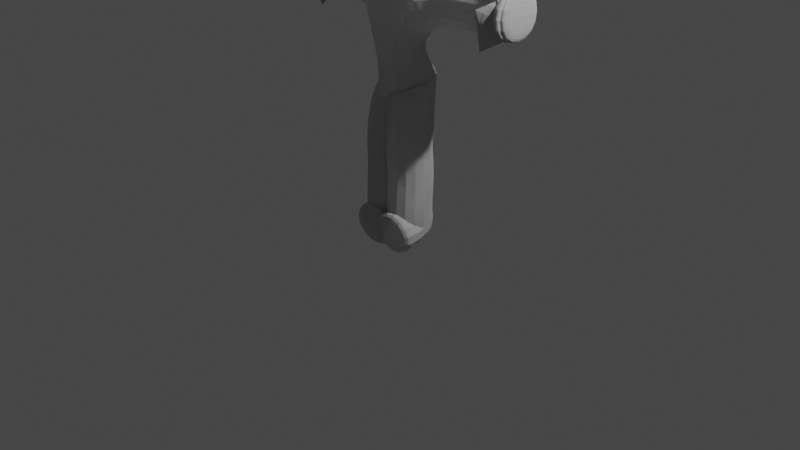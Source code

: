 # Source: AbodyTRY.blend  (saved by Blender 3.2.14; exported with 4.5.12 LTS)
import bpy
from mathutils import Matrix  # noqa: F401  (used for matrix-valued properties, if any)

bpy.ops.wm.read_factory_settings(use_empty=True)
scene = bpy.context.scene
scene.name = 'Scene'

# ---- collections
col_collection = bpy.data.collections.new('Collection'); scene.collection.children.link(col_collection)

# ---- world
world_world = bpy.data.worlds.new('World'); scene.world = world_world
world_world.use_nodes = True; world_world.node_tree.nodes.clear()
_N = world_world.node_tree.nodes; _L = world_world.node_tree.links
n0 = _N.new('ShaderNodeOutputWorld'); n0.name = 'World Output'; n0.location = (300, 300)
n1 = _N.new('ShaderNodeBackground'); n1.name = 'Background'; n1.location = (10, 300)
n1.inputs[0].default_value = (0.05088, 0.05088, 0.05088, 1.0)
_L.new(n1.outputs[0], n0.inputs[0])
n0.is_active_output = True
world_world.color = (0.05088, 0.05088, 0.05088)
world_world.use_sun_shadow = False
world_world.sun_shadow_jitter_overblur = 0.0

# ---- cameras
cam_camera = bpy.data.cameras.new('Camera')
cam_camera.clip_end = 100.0
cam_camera.ortho_scale = 7.314

# ---- lights
light_light = bpy.data.lights.new('Light', 'POINT')
light_light.transmission_factor = 0.0
light_light.energy = 1000.0
light_light.shadow_soft_size = 0.1
light_light.shadow_maximum_resolution = 0.006
light_light.use_absolute_resolution = True

# ---- meshes
me_x = bpy.data.meshes.new('蘇珊猴')
me_x.from_pydata([(0.0, 0.1246, 1.468), (0.1407, 0.04891, 1.384), (0.1401, 0.02645, -0.00633), (0.1401, -0.1772, -0.02816), (0.0, 0.09594, 2.152), (0.2603, 0.139, 2.329), (0.6934, 0.1376, 2.327), (0.0, 0.1244, 2.497), (0.0, 0.1186, 3.142), (0.14, -0.2752, -0.04566), (0.0, 0.1186, 3.021), (0.0, 0.1244, 2.497), (0.0, 0.09088, 2.643), (0.0, 0.104, 1.562), (0.0, -0.2247, 2.14), (0.0, -0.05162, 1.863), (0.1295, 5.507e-08, 0.8096), (0.1408, 8.282e-08, 0.1817), (0.1412, 0.03, 0.6338), (0.1404, 0.01322, 0.1217), (0.1402, 0.01984, 0.07151), (1.096, 0.1376, 2.328), (1.168, 0.1376, 2.329), (0.0, 0.1244, 2.458), (0.0, 0.1102, 2.388), (1.191, 0.08431, 2.308), (1.238, 0.1101, 2.345), (1.243, 0.1407, 2.345), (1.227, 0.163, 2.345), (1.217, 0.1854, 2.345), (1.355, 0.1018, 2.345), (1.37, 0.141, 2.345), (1.336, 0.1774, 2.345), (1.304, 0.2117, 2.345), (1.25, 0.06611, 2.283), (0.6372, 0.1383, 2.328), (1.277, 0.1073, 2.345), (1.316, 0.1045, 2.345), (1.285, 0.1408, 2.345), (1.327, 0.1409, 2.345), (1.263, 0.1678, 2.345), (1.3, 0.1726, 2.345), (1.246, 0.1942, 2.345), (1.275, 0.2029, 2.345), (1.221, 0.07298, 2.295), (-0.1407, 0.04891, 1.384), (-0.1401, 0.02645, -0.00633), (-0.1401, -0.1772, -0.02816), (-0.2603, 0.139, 2.329), (-0.6934, 0.1376, 2.327), (-0.14, -0.2752, -0.04566), (-0.1295, 5.507e-08, 0.8096), (-0.1408, 8.282e-08, 0.1817), (-0.1412, 0.03, 0.6338), (-0.1404, 0.01322, 0.1217), (-0.1402, 0.01984, 0.07151), (-1.096, 0.1376, 2.328), (-1.168, 0.1376, 2.329), (-1.191, 0.08431, 2.308), (-1.238, 0.1101, 2.345), (-1.243, 0.1407, 2.345), (-1.227, 0.163, 2.345), (-1.217, 0.1854, 2.345), (-1.355, 0.1018, 2.345), (-1.37, 0.141, 2.345), (-1.336, 0.1774, 2.345), (-1.304, 0.2117, 2.345), (-1.25, 0.06611, 2.283), (-0.6372, 0.1383, 2.328), (-1.277, 0.1073, 2.345), (-1.316, 0.1045, 2.345), (-1.285, 0.1408, 2.345), (-1.327, 0.1409, 2.345), (-1.263, 0.1678, 2.345), (-1.3, 0.1726, 2.345), (-1.246, 0.1942, 2.345), (-1.275, 0.2029, 2.345), (-1.221, 0.07298, 2.295)], [(0, 1), (20, 2), (2, 3), (13, 0), (5, 4), (35, 5), (23, 7), (3, 9), (12, 11), (10, 8), (11, 7), (10, 12), (15, 13), (4, 14), (4, 15), (1, 16), (18, 17), (16, 18), (17, 19), (19, 20), (21, 6), (22, 21), (24, 23), (4, 24), (25, 22), (22, 26), (22, 27), (22, 28), (22, 29), (37, 30), (39, 31), (41, 32), (43, 33), (44, 25), (6, 35), (26, 36), (36, 37), (27, 38), (38, 39), (28, 40), (40, 41), (29, 42), (42, 43), (34, 44), (0, 45), (55, 46), (46, 47), (48, 4), (68, 48), (47, 50), (45, 51), (53, 52), (51, 53), (52, 54), (54, 55), (56, 49), (57, 56), (58, 57), (57, 59), (57, 60), (57, 61), (57, 62), (70, 63), (72, 64), (74, 65), (76, 66), (77, 58), (49, 68), (59, 69), (69, 70), (60, 71), (71, 72), (61, 73), (73, 74), (62, 75), (75, 76), (67, 77)], [])
_uv = me_x.uv_layers.new(name='UVMap')
_uv.uv.foreach_set('vector', [])
me_x.update()
me_001 = bpy.data.meshes.new('蘇珊猴.001')
me_001.from_pydata([(0.0, 0.1246, 1.468), (0.1407, 0.04891, 1.384), (0.1401, 0.02645, -0.00633), (0.1401, -0.1772, -0.02816), (0.0, 0.09594, 2.152), (0.2603, 0.139, 2.329), (0.6934, 0.1376, 2.327), (0.0, 0.1244, 2.497), (0.0, 0.1186, 3.142), (0.14, -0.2752, -0.04566), (0.0, 0.1186, 3.021), (0.0, 0.1244, 2.497), (0.0, 0.09088, 2.643), (0.0, 0.104, 1.562), (0.0, -0.2247, 2.14), (0.0, -0.05162, 1.863), (0.1295, 5.507e-08, 0.8096), (0.1408, 8.282e-08, 0.1817), (0.1412, 0.03, 0.6338), (0.1404, 0.01322, 0.1217), (0.1402, 0.01984, 0.07151), (1.096, 0.1376, 2.328), (1.168, 0.1376, 2.329), (0.0, 0.1244, 2.458), (0.0, 0.1102, 2.388), (1.191, 0.08431, 2.308), (1.238, 0.1101, 2.345), (1.243, 0.1407, 2.345), (1.227, 0.163, 2.345), (1.217, 0.1854, 2.345), (1.355, 0.1018, 2.345), (1.37, 0.141, 2.345), (1.336, 0.1774, 2.345), (1.304, 0.2117, 2.345), (1.25, 0.06611, 2.283), (0.6372, 0.1383, 2.328), (1.277, 0.1073, 2.345), (1.316, 0.1045, 2.345), (1.285, 0.1408, 2.345), (1.327, 0.1409, 2.345), (1.263, 0.1678, 2.345), (1.3, 0.1726, 2.345), (1.246, 0.1942, 2.345), (1.275, 0.2029, 2.345), (1.221, 0.07298, 2.295), (-0.1407, 0.04891, 1.384), (-0.1401, 0.02645, -0.00633), (-0.1401, -0.1772, -0.02816), (-0.2603, 0.139, 2.329), (-0.6934, 0.1376, 2.327), (-0.14, -0.2752, -0.04566), (-0.1295, 5.507e-08, 0.8096), (-0.1408, 8.282e-08, 0.1817), (-0.1412, 0.03, 0.6338), (-0.1404, 0.01322, 0.1217), (-0.1402, 0.01984, 0.07151), (-1.096, 0.1376, 2.328), (-1.168, 0.1376, 2.329), (-1.191, 0.08431, 2.308), (-1.238, 0.1101, 2.345), (-1.243, 0.1407, 2.345), (-1.227, 0.163, 2.345), (-1.217, 0.1854, 2.345), (-1.355, 0.1018, 2.345), (-1.37, 0.141, 2.345), (-1.336, 0.1774, 2.345), (-1.304, 0.2117, 2.345), (-1.25, 0.06611, 2.283), (-0.6372, 0.1383, 2.328), (-1.277, 0.1073, 2.345), (-1.316, 0.1045, 2.345), (-1.285, 0.1408, 2.345), (-1.327, 0.1409, 2.345), (-1.263, 0.1678, 2.345), (-1.3, 0.1726, 2.345), (-1.246, 0.1942, 2.345), (-1.275, 0.2029, 2.345), (-1.221, 0.07298, 2.295)], [(0, 1), (20, 2), (2, 3), (13, 0), (5, 4), (35, 5), (23, 7), (3, 9), (12, 11), (10, 8), (11, 7), (10, 12), (15, 13), (4, 14), (4, 15), (1, 16), (18, 17), (16, 18), (17, 19), (19, 20), (21, 6), (22, 21), (24, 23), (4, 24), (25, 22), (22, 26), (22, 27), (22, 28), (22, 29), (37, 30), (39, 31), (41, 32), (43, 33), (44, 25), (6, 35), (26, 36), (36, 37), (27, 38), (38, 39), (28, 40), (40, 41), (29, 42), (42, 43), (34, 44), (0, 45), (55, 46), (46, 47), (48, 4), (68, 48), (47, 50), (45, 51), (53, 52), (51, 53), (52, 54), (54, 55), (56, 49), (57, 56), (58, 57), (57, 59), (57, 60), (57, 61), (57, 62), (70, 63), (72, 64), (74, 65), (76, 66), (77, 58), (49, 68), (59, 69), (69, 70), (60, 71), (71, 72), (61, 73), (73, 74), (62, 75), (75, 76), (67, 77)], [])
_uv = me_001.uv_layers.new(name='UVMap')
_uv.uv.foreach_set('vector', [])
me_001.update()
arm_armature_001 = bpy.data.armatures.new('Armature.001')  # bones are not reproduced
arm_armature_003 = bpy.data.armatures.new('Armature.003')  # bones are not reproduced

# ---- objects
ob_x = bpy.data.objects.new('蘇珊猴', me_x)
ob_armature = bpy.data.objects.new('Armature', arm_armature_001)
ob_001 = bpy.data.objects.new('蘇珊猴.001', me_001)
ob_armature_001 = bpy.data.objects.new('Armature.001', arm_armature_003)
ob_light = bpy.data.objects.new('Light', light_light)
ob_camera = bpy.data.objects.new('Camera', cam_camera)

# ---- transforms, parenting, visibility, modifiers, constraints
ob_x.parent = ob_armature
ob_x.location = (0.0, 0.0, 0.0)
_vg = ob_x.vertex_groups.new(name='Bone.00')
for _i, _w in zip([13], [0.5]): _vg.add([_i], _w, 'REPLACE')
_vg = ob_x.vertex_groups.new(name='Bone.15')
for _i, _w in zip([0, 1], [0.5, 1.0]): _vg.add([_i], _w, 'REPLACE')
_vg = ob_x.vertex_groups.new(name='Bone.17')
_vg.add([16], 1.0, 'REPLACE')
_vg = ob_x.vertex_groups.new(name='Bone.16')
_vg.add([17, 18], 1.0, 'REPLACE')
_vg = ob_x.vertex_groups.new(name='Bone.18')
_vg = ob_x.vertex_groups.new(name='Bone.19')
_vg.add([19], 1.0, 'REPLACE')
_vg = ob_x.vertex_groups.new(name='Bone.01')
_vg.add([20], 1.0, 'REPLACE')
_vg = ob_x.vertex_groups.new(name='Bone.02')
_vg.add([2, 3], 1.0, 'REPLACE')
_vg = ob_x.vertex_groups.new(name='Bone.07')
_vg.add([9], 1.0, 'REPLACE')
_vg = ob_x.vertex_groups.new(name='Bone.03')
_vg = ob_x.vertex_groups.new(name='Bone.12')
_vg.add([14, 15], 1.0, 'REPLACE')
_vg = ob_x.vertex_groups.new(name='Bone.14')
_vg.add([4, 5, 7, 23, 24, 48], 1.0, 'REPLACE')
_vg = ob_x.vertex_groups.new(name='Bone.04')
_vg = ob_x.vertex_groups.new(name='Bone.05')
_vg.add([35], 1.0, 'REPLACE')
_vg = ob_x.vertex_groups.new(name='Bone.34')
_vg.add([6], 1.0, 'REPLACE')
_vg = ob_x.vertex_groups.new(name='Bone.20')
_vg.add([21, 22, 25, 26, 27, 28, 29, 33, 34, 40, 42, 43, 44], 1.0, 'REPLACE')
_vg = ob_x.vertex_groups.new(name='Bone.21')
_vg = ob_x.vertex_groups.new(name='Bone.24')
_vg = ob_x.vertex_groups.new(name='Bone.33')
for _i, _w in zip([32, 36, 38, 41], [0.5, 1.0, 1.0, 1.0]): _vg.add([_i], _w, 'REPLACE')
_vg = ob_x.vertex_groups.new(name='Bone.43')
for _i, _w in zip([30, 31, 32, 37, 39], [1.0, 1.0, 0.5, 1.0, 1.0]): _vg.add([_i], _w, 'REPLACE')
_vg = ob_x.vertex_groups.new(name='Bone.25')
_vg = ob_x.vertex_groups.new(name='Bone.35')
_vg = ob_x.vertex_groups.new(name='Bone.36')
_vg = ob_x.vertex_groups.new(name='Bone.29')
_vg = ob_x.vertex_groups.new(name='Bone.26')
_vg = ob_x.vertex_groups.new(name='Bone.37')
_vg = ob_x.vertex_groups.new(name='Bone.38')
_vg = ob_x.vertex_groups.new(name='Bone.30')
_vg = ob_x.vertex_groups.new(name='Bone.27')
_vg = ob_x.vertex_groups.new(name='Bone.39')
_vg = ob_x.vertex_groups.new(name='Bone.40')
_vg = ob_x.vertex_groups.new(name='Bone.31')
_vg = ob_x.vertex_groups.new(name='Bone.28')
_vg = ob_x.vertex_groups.new(name='Bone.41')
_vg = ob_x.vertex_groups.new(name='Bone.42')
_vg = ob_x.vertex_groups.new(name='Bone.32')
_vg = ob_x.vertex_groups.new(name='Bone.13')
_vg = ob_x.vertex_groups.new(name='Bone.23')
_vg.add([11, 12], 1.0, 'REPLACE')
_vg = ob_x.vertex_groups.new(name='Bone.22')
_vg = ob_x.vertex_groups.new(name='Bone.06')
_vg = ob_x.vertex_groups.new(name='Bone.10')
_vg = ob_x.vertex_groups.new(name='Bone.08')
_vg.add([8, 10], 1.0, 'REPLACE')
_vg = ob_x.vertex_groups.new(name='Bone.11')
_vg = ob_x.vertex_groups.new(name='Bone.09')
_vg = ob_x.vertex_groups.new(name='Bone.001')
_vg.add([0, 1], 1.0, 'REPLACE')
_vg = ob_x.vertex_groups.new(name='Bone.016')
_vg.add([1, 16], 1.0, 'REPLACE')
_vg = ob_x.vertex_groups.new(name='Bone.018')
_vg.add([16, 18], 1.0, 'REPLACE')
_vg = ob_x.vertex_groups.new(name='Bone.017')
_vg.add([17, 18], 1.0, 'REPLACE')
_vg = ob_x.vertex_groups.new(name='Bone.019')
_vg.add([17, 19], 1.0, 'REPLACE')
_vg = ob_x.vertex_groups.new(name='Bone.020')
_vg.add([19, 20], 1.0, 'REPLACE')
_vg = ob_x.vertex_groups.new(name='Bone.002')
_vg.add([2, 20], 1.0, 'REPLACE')
_vg = ob_x.vertex_groups.new(name='Bone.003')
_vg.add([2, 3], 1.0, 'REPLACE')
_vg = ob_x.vertex_groups.new(name='Bone.008')
_vg.add([3, 9], 1.0, 'REPLACE')
_vg = ob_x.vertex_groups.new(name='Bone.004')
_vg.add([0, 13], 1.0, 'REPLACE')
_vg = ob_x.vertex_groups.new(name='Bone.013')
_vg.add([13, 15], 1.0, 'REPLACE')
_vg = ob_x.vertex_groups.new(name='Bone.015')
_vg.add([4, 15], 1.0, 'REPLACE')
_vg = ob_x.vertex_groups.new(name='Bone.005')
_vg.add([4, 5], 1.0, 'REPLACE')
_vg = ob_x.vertex_groups.new(name='Bone.006')
_vg.add([5, 35], 1.0, 'REPLACE')
_vg = ob_x.vertex_groups.new(name='Bone.035')
_vg.add([6, 35], 1.0, 'REPLACE')
_vg = ob_x.vertex_groups.new(name='Bone.021')
_vg.add([6, 21], 1.0, 'REPLACE')
_vg = ob_x.vertex_groups.new(name='Bone.022')
_vg.add([21, 22], 1.0, 'REPLACE')
_vg = ob_x.vertex_groups.new(name='Bone.025')
_vg.add([22, 25], 1.0, 'REPLACE')
_vg = ob_x.vertex_groups.new(name='Bone.034')
_vg.add([25, 44], 1.0, 'REPLACE')
_vg = ob_x.vertex_groups.new(name='Bone.044')
_vg.add([34, 44], 1.0, 'REPLACE')
_vg = ob_x.vertex_groups.new(name='Bone.026')
_vg.add([22, 26], 1.0, 'REPLACE')
_vg = ob_x.vertex_groups.new(name='Bone.036')
_vg.add([26, 36], 1.0, 'REPLACE')
_vg = ob_x.vertex_groups.new(name='Bone.037')
_vg.add([36, 37], 1.0, 'REPLACE')
_vg = ob_x.vertex_groups.new(name='Bone.030')
_vg.add([30, 37], 1.0, 'REPLACE')
_vg = ob_x.vertex_groups.new(name='Bone.027')
_vg.add([22, 27], 1.0, 'REPLACE')
_vg = ob_x.vertex_groups.new(name='Bone.038')
_vg.add([27, 38], 1.0, 'REPLACE')
_vg = ob_x.vertex_groups.new(name='Bone.039')
_vg.add([38, 39], 1.0, 'REPLACE')
_vg = ob_x.vertex_groups.new(name='Bone.031')
_vg.add([31, 39], 1.0, 'REPLACE')
_vg = ob_x.vertex_groups.new(name='Bone.028')
_vg.add([22, 28], 1.0, 'REPLACE')
_vg = ob_x.vertex_groups.new(name='Bone.040')
_vg.add([28, 40], 1.0, 'REPLACE')
_vg = ob_x.vertex_groups.new(name='Bone.041')
_vg.add([40, 41], 1.0, 'REPLACE')
_vg = ob_x.vertex_groups.new(name='Bone.032')
_vg.add([32, 41], 1.0, 'REPLACE')
_vg = ob_x.vertex_groups.new(name='Bone.029')
_vg.add([22, 29], 1.0, 'REPLACE')
_vg = ob_x.vertex_groups.new(name='Bone.042')
_vg.add([29, 42], 1.0, 'REPLACE')
_vg = ob_x.vertex_groups.new(name='Bone.043')
_vg.add([42, 43], 1.0, 'REPLACE')
_vg = ob_x.vertex_groups.new(name='Bone.033')
_vg.add([33, 43], 1.0, 'REPLACE')
_vg = ob_x.vertex_groups.new(name='Bone.014')
_vg.add([4, 14], 1.0, 'REPLACE')
_vg = ob_x.vertex_groups.new(name='Bone.024')
_vg.add([4, 24], 1.0, 'REPLACE')
_vg = ob_x.vertex_groups.new(name='Bone.023')
_vg.add([23, 24], 1.0, 'REPLACE')
_vg = ob_x.vertex_groups.new(name='Bone.007')
_vg.add([7, 23], 1.0, 'REPLACE')
_vg = ob_x.vertex_groups.new(name='Bone.011')
_vg.add([7, 11], 1.0, 'REPLACE')
_vg = ob_x.vertex_groups.new(name='Bone.009')
_vg.add([11, 12], 1.0, 'REPLACE')
_vg = ob_x.vertex_groups.new(name='Bone.012')
_vg.add([10, 12], 1.0, 'REPLACE')
_vg = ob_x.vertex_groups.new(name='Bone.010')
_vg.add([8, 10], 1.0, 'REPLACE')
_vg = ob_x.vertex_groups.new(name='Bone.47')
_vg = ob_x.vertex_groups.new(name='Bone.48')
_vg.add([68], 1.0, 'REPLACE')
_vg = ob_x.vertex_groups.new(name='Bone.67')
_vg.add([49], 1.0, 'REPLACE')
_vg = ob_x.vertex_groups.new(name='Bone.55')
_vg.add([56, 57, 58, 59, 60, 61, 62, 66, 67, 73, 75, 76, 77], 1.0, 'REPLACE')
_vg = ob_x.vertex_groups.new(name='Bone.56')
_vg = ob_x.vertex_groups.new(name='Bone.57')
_vg = ob_x.vertex_groups.new(name='Bone.66')
for _i, _w in zip([65, 69, 71, 74], [0.5, 1.0, 1.0, 1.0]): _vg.add([_i], _w, 'REPLACE')
_vg = ob_x.vertex_groups.new(name='Bone.76')
for _i, _w in zip([63, 64, 65, 70, 72], [1.0, 1.0, 0.5, 1.0, 1.0]): _vg.add([_i], _w, 'REPLACE')
_vg = ob_x.vertex_groups.new(name='Bone.58')
_vg = ob_x.vertex_groups.new(name='Bone.68')
_vg = ob_x.vertex_groups.new(name='Bone.69')
_vg = ob_x.vertex_groups.new(name='Bone.62')
_vg = ob_x.vertex_groups.new(name='Bone.59')
_vg = ob_x.vertex_groups.new(name='Bone.70')
_vg = ob_x.vertex_groups.new(name='Bone.71')
_vg = ob_x.vertex_groups.new(name='Bone.63')
_vg = ob_x.vertex_groups.new(name='Bone.60')
_vg = ob_x.vertex_groups.new(name='Bone.72')
_vg = ob_x.vertex_groups.new(name='Bone.73')
_vg = ob_x.vertex_groups.new(name='Bone.64')
_vg = ob_x.vertex_groups.new(name='Bone.61')
_vg = ob_x.vertex_groups.new(name='Bone.74')
_vg = ob_x.vertex_groups.new(name='Bone.75')
_vg = ob_x.vertex_groups.new(name='Bone.65')
_vg = ob_x.vertex_groups.new(name='Bone.44')
for _i, _w in zip([13], [0.5]): _vg.add([_i], _w, 'REPLACE')
_vg = ob_x.vertex_groups.new(name='Bone.50')
for _i, _w in zip([0, 45], [0.5, 1.0]): _vg.add([_i], _w, 'REPLACE')
_vg = ob_x.vertex_groups.new(name='Bone.52')
_vg.add([51], 1.0, 'REPLACE')
_vg = ob_x.vertex_groups.new(name='Bone.51')
_vg.add([52, 53], 1.0, 'REPLACE')
_vg = ob_x.vertex_groups.new(name='Bone.53')
_vg = ob_x.vertex_groups.new(name='Bone.54')
_vg.add([54], 1.0, 'REPLACE')
_vg = ob_x.vertex_groups.new(name='Bone.45')
_vg.add([55], 1.0, 'REPLACE')
_vg = ob_x.vertex_groups.new(name='Bone.46')
_vg.add([46, 47], 1.0, 'REPLACE')
_vg = ob_x.vertex_groups.new(name='Bone.49')
_vg.add([50], 1.0, 'REPLACE')
_vg = ob_x.vertex_groups.new(name='Bone')
_m = ob_x.modifiers.new('Skin', 'SKIN')
_m = ob_x.modifiers.new('Armature', 'ARMATURE')
_m.object = ob_armature
_m.use_deform_preserve_volume = True
_m = ob_x.modifiers.new('Armature', 'ARMATURE')
_m.use_deform_preserve_volume = True
_m = ob_x.modifiers.new('Subdivision', 'SUBSURF')
_m.levels = 2
ob_armature.location = (0.0, 0.0, 0.0)
ob_armature.show_in_front = True
ob_001.location = (0.0, 0.0, 0.0)
_vg = ob_001.vertex_groups.new(name='Bone.00')
for _i, _w in zip([13], [0.5]): _vg.add([_i], _w, 'REPLACE')
_vg = ob_001.vertex_groups.new(name='Bone.15')
for _i, _w in zip([0, 1], [0.5, 1.0]): _vg.add([_i], _w, 'REPLACE')
_vg = ob_001.vertex_groups.new(name='Bone.17')
_vg.add([16], 1.0, 'REPLACE')
_vg = ob_001.vertex_groups.new(name='Bone.16')
_vg.add([17, 18], 1.0, 'REPLACE')
_vg = ob_001.vertex_groups.new(name='Bone.18')
_vg = ob_001.vertex_groups.new(name='Bone.19')
_vg.add([19], 1.0, 'REPLACE')
_vg = ob_001.vertex_groups.new(name='Bone.01')
_vg.add([20], 1.0, 'REPLACE')
_vg = ob_001.vertex_groups.new(name='Bone.02')
_vg.add([2, 3], 1.0, 'REPLACE')
_vg = ob_001.vertex_groups.new(name='Bone.07')
_vg.add([9], 1.0, 'REPLACE')
_vg = ob_001.vertex_groups.new(name='Bone.03')
_vg = ob_001.vertex_groups.new(name='Bone.12')
_vg.add([14, 15], 1.0, 'REPLACE')
_vg = ob_001.vertex_groups.new(name='Bone.14')
_vg.add([4, 5, 7, 23, 24, 48], 1.0, 'REPLACE')
_vg = ob_001.vertex_groups.new(name='Bone.04')
_vg = ob_001.vertex_groups.new(name='Bone.05')
_vg.add([35], 1.0, 'REPLACE')
_vg = ob_001.vertex_groups.new(name='Bone.34')
_vg.add([6], 1.0, 'REPLACE')
_vg = ob_001.vertex_groups.new(name='Bone.20')
_vg.add([21, 22, 25, 26, 27, 28, 29, 33, 34, 40, 42, 43, 44], 1.0, 'REPLACE')
_vg = ob_001.vertex_groups.new(name='Bone.21')
_vg = ob_001.vertex_groups.new(name='Bone.24')
_vg = ob_001.vertex_groups.new(name='Bone.33')
for _i, _w in zip([32, 36, 38, 41], [0.5, 1.0, 1.0, 1.0]): _vg.add([_i], _w, 'REPLACE')
_vg = ob_001.vertex_groups.new(name='Bone.43')
for _i, _w in zip([30, 31, 32, 37, 39], [1.0, 1.0, 0.5, 1.0, 1.0]): _vg.add([_i], _w, 'REPLACE')
_vg = ob_001.vertex_groups.new(name='Bone.25')
_vg = ob_001.vertex_groups.new(name='Bone.35')
_vg = ob_001.vertex_groups.new(name='Bone.36')
_vg = ob_001.vertex_groups.new(name='Bone.29')
_vg = ob_001.vertex_groups.new(name='Bone.26')
_vg = ob_001.vertex_groups.new(name='Bone.37')
_vg = ob_001.vertex_groups.new(name='Bone.38')
_vg = ob_001.vertex_groups.new(name='Bone.30')
_vg = ob_001.vertex_groups.new(name='Bone.27')
_vg = ob_001.vertex_groups.new(name='Bone.39')
_vg = ob_001.vertex_groups.new(name='Bone.40')
_vg = ob_001.vertex_groups.new(name='Bone.31')
_vg = ob_001.vertex_groups.new(name='Bone.28')
_vg = ob_001.vertex_groups.new(name='Bone.41')
_vg = ob_001.vertex_groups.new(name='Bone.42')
_vg = ob_001.vertex_groups.new(name='Bone.32')
_vg = ob_001.vertex_groups.new(name='Bone.13')
_vg = ob_001.vertex_groups.new(name='Bone.23')
_vg.add([11, 12], 1.0, 'REPLACE')
_vg = ob_001.vertex_groups.new(name='Bone.22')
_vg = ob_001.vertex_groups.new(name='Bone.06')
_vg = ob_001.vertex_groups.new(name='Bone.10')
_vg = ob_001.vertex_groups.new(name='Bone.08')
_vg.add([8, 10], 1.0, 'REPLACE')
_vg = ob_001.vertex_groups.new(name='Bone.11')
_vg = ob_001.vertex_groups.new(name='Bone.09')
_vg = ob_001.vertex_groups.new(name='Bone.001')
_vg.add([0, 1], 1.0, 'REPLACE')
_vg = ob_001.vertex_groups.new(name='Bone.016')
_vg.add([1, 16], 1.0, 'REPLACE')
_vg = ob_001.vertex_groups.new(name='Bone.018')
_vg.add([16, 18], 1.0, 'REPLACE')
_vg = ob_001.vertex_groups.new(name='Bone.017')
_vg.add([17, 18], 1.0, 'REPLACE')
_vg = ob_001.vertex_groups.new(name='Bone.019')
_vg.add([17, 19], 1.0, 'REPLACE')
_vg = ob_001.vertex_groups.new(name='Bone.020')
_vg.add([19, 20], 1.0, 'REPLACE')
_vg = ob_001.vertex_groups.new(name='Bone.002')
_vg.add([2, 20], 1.0, 'REPLACE')
_vg = ob_001.vertex_groups.new(name='Bone.003')
_vg.add([2, 3], 1.0, 'REPLACE')
_vg = ob_001.vertex_groups.new(name='Bone.008')
_vg.add([3, 9], 1.0, 'REPLACE')
_vg = ob_001.vertex_groups.new(name='Bone.004')
_vg.add([0, 13], 1.0, 'REPLACE')
_vg = ob_001.vertex_groups.new(name='Bone.013')
_vg.add([13, 15], 1.0, 'REPLACE')
_vg = ob_001.vertex_groups.new(name='Bone.015')
_vg.add([4, 15], 1.0, 'REPLACE')
_vg = ob_001.vertex_groups.new(name='Bone.005')
_vg.add([4, 5], 1.0, 'REPLACE')
_vg = ob_001.vertex_groups.new(name='Bone.006')
_vg.add([5, 35], 1.0, 'REPLACE')
_vg = ob_001.vertex_groups.new(name='Bone.035')
_vg.add([6, 35], 1.0, 'REPLACE')
_vg = ob_001.vertex_groups.new(name='Bone.021')
_vg.add([6, 21], 1.0, 'REPLACE')
_vg = ob_001.vertex_groups.new(name='Bone.022')
_vg.add([21, 22], 1.0, 'REPLACE')
_vg = ob_001.vertex_groups.new(name='Bone.025')
_vg.add([22, 25], 1.0, 'REPLACE')
_vg = ob_001.vertex_groups.new(name='Bone.034')
_vg.add([25, 44], 1.0, 'REPLACE')
_vg = ob_001.vertex_groups.new(name='Bone.044')
_vg.add([34, 44], 1.0, 'REPLACE')
_vg = ob_001.vertex_groups.new(name='Bone.026')
_vg.add([22, 26], 1.0, 'REPLACE')
_vg = ob_001.vertex_groups.new(name='Bone.036')
_vg.add([26, 36], 1.0, 'REPLACE')
_vg = ob_001.vertex_groups.new(name='Bone.037')
_vg.add([36, 37], 1.0, 'REPLACE')
_vg = ob_001.vertex_groups.new(name='Bone.030')
_vg.add([30, 37], 1.0, 'REPLACE')
_vg = ob_001.vertex_groups.new(name='Bone.027')
_vg.add([22, 27], 1.0, 'REPLACE')
_vg = ob_001.vertex_groups.new(name='Bone.038')
_vg.add([27, 38], 1.0, 'REPLACE')
_vg = ob_001.vertex_groups.new(name='Bone.039')
_vg.add([38, 39], 1.0, 'REPLACE')
_vg = ob_001.vertex_groups.new(name='Bone.031')
_vg.add([31, 39], 1.0, 'REPLACE')
_vg = ob_001.vertex_groups.new(name='Bone.028')
_vg.add([22, 28], 1.0, 'REPLACE')
_vg = ob_001.vertex_groups.new(name='Bone.040')
_vg.add([28, 40], 1.0, 'REPLACE')
_vg = ob_001.vertex_groups.new(name='Bone.041')
_vg.add([40, 41], 1.0, 'REPLACE')
_vg = ob_001.vertex_groups.new(name='Bone.032')
_vg.add([32, 41], 1.0, 'REPLACE')
_vg = ob_001.vertex_groups.new(name='Bone.029')
_vg.add([22, 29], 1.0, 'REPLACE')
_vg = ob_001.vertex_groups.new(name='Bone.042')
_vg.add([29, 42], 1.0, 'REPLACE')
_vg = ob_001.vertex_groups.new(name='Bone.043')
_vg.add([42, 43], 1.0, 'REPLACE')
_vg = ob_001.vertex_groups.new(name='Bone.033')
_vg.add([33, 43], 1.0, 'REPLACE')
_vg = ob_001.vertex_groups.new(name='Bone.014')
_vg.add([4, 14], 1.0, 'REPLACE')
_vg = ob_001.vertex_groups.new(name='Bone.024')
_vg.add([4, 24], 1.0, 'REPLACE')
_vg = ob_001.vertex_groups.new(name='Bone.023')
_vg.add([23, 24], 1.0, 'REPLACE')
_vg = ob_001.vertex_groups.new(name='Bone.007')
_vg.add([7, 23], 1.0, 'REPLACE')
_vg = ob_001.vertex_groups.new(name='Bone.011')
_vg.add([7, 11], 1.0, 'REPLACE')
_vg = ob_001.vertex_groups.new(name='Bone.009')
_vg.add([11, 12], 1.0, 'REPLACE')
_vg = ob_001.vertex_groups.new(name='Bone.012')
_vg.add([10, 12], 1.0, 'REPLACE')
_vg = ob_001.vertex_groups.new(name='Bone.010')
_vg.add([8, 10], 1.0, 'REPLACE')
_vg = ob_001.vertex_groups.new(name='Bone.47')
_vg = ob_001.vertex_groups.new(name='Bone.48')
_vg.add([68], 1.0, 'REPLACE')
_vg = ob_001.vertex_groups.new(name='Bone.67')
_vg.add([49], 1.0, 'REPLACE')
_vg = ob_001.vertex_groups.new(name='Bone.55')
_vg.add([56, 57, 58, 59, 60, 61, 62, 66, 67, 73, 75, 76, 77], 1.0, 'REPLACE')
_vg = ob_001.vertex_groups.new(name='Bone.56')
_vg = ob_001.vertex_groups.new(name='Bone.57')
_vg = ob_001.vertex_groups.new(name='Bone.66')
for _i, _w in zip([65, 69, 71, 74], [0.5, 1.0, 1.0, 1.0]): _vg.add([_i], _w, 'REPLACE')
_vg = ob_001.vertex_groups.new(name='Bone.76')
for _i, _w in zip([63, 64, 65, 70, 72], [1.0, 1.0, 0.5, 1.0, 1.0]): _vg.add([_i], _w, 'REPLACE')
_vg = ob_001.vertex_groups.new(name='Bone.58')
_vg = ob_001.vertex_groups.new(name='Bone.68')
_vg = ob_001.vertex_groups.new(name='Bone.69')
_vg = ob_001.vertex_groups.new(name='Bone.62')
_vg = ob_001.vertex_groups.new(name='Bone.59')
_vg = ob_001.vertex_groups.new(name='Bone.70')
_vg = ob_001.vertex_groups.new(name='Bone.71')
_vg = ob_001.vertex_groups.new(name='Bone.63')
_vg = ob_001.vertex_groups.new(name='Bone.60')
_vg = ob_001.vertex_groups.new(name='Bone.72')
_vg = ob_001.vertex_groups.new(name='Bone.73')
_vg = ob_001.vertex_groups.new(name='Bone.64')
_vg = ob_001.vertex_groups.new(name='Bone.61')
_vg = ob_001.vertex_groups.new(name='Bone.74')
_vg = ob_001.vertex_groups.new(name='Bone.75')
_vg = ob_001.vertex_groups.new(name='Bone.65')
_vg = ob_001.vertex_groups.new(name='Bone.44')
for _i, _w in zip([13], [0.5]): _vg.add([_i], _w, 'REPLACE')
_vg = ob_001.vertex_groups.new(name='Bone.50')
for _i, _w in zip([0, 45], [0.5, 1.0]): _vg.add([_i], _w, 'REPLACE')
_vg = ob_001.vertex_groups.new(name='Bone.52')
_vg.add([51], 1.0, 'REPLACE')
_vg = ob_001.vertex_groups.new(name='Bone.51')
_vg.add([52, 53], 1.0, 'REPLACE')
_vg = ob_001.vertex_groups.new(name='Bone.53')
_vg = ob_001.vertex_groups.new(name='Bone.54')
_vg.add([54], 1.0, 'REPLACE')
_vg = ob_001.vertex_groups.new(name='Bone.45')
_vg.add([55], 1.0, 'REPLACE')
_vg = ob_001.vertex_groups.new(name='Bone.46')
_vg.add([46, 47], 1.0, 'REPLACE')
_vg = ob_001.vertex_groups.new(name='Bone.49')
_vg.add([50], 1.0, 'REPLACE')
_vg = ob_001.vertex_groups.new(name='Bone')
_m = ob_001.modifiers.new('Skin', 'SKIN')
_m = ob_001.modifiers.new('Armature', 'ARMATURE')
_m.use_deform_preserve_volume = True
_m = ob_001.modifiers.new('Armature', 'ARMATURE')
_m.use_deform_preserve_volume = True
_m = ob_001.modifiers.new('Subdivision', 'SUBSURF')
_m.levels = 2
ob_armature_001.location = (0.0, 0.0, 0.0)
ob_armature_001.show_in_front = True
ob_light.location = (4.076, 1.005, 5.904)
ob_light.rotation_euler = (0.6503, 0.05522, 1.866)
ob_light.lock_rotations_4d = False
ob_light.empty_display_type = 'ARROWS'
ob_light.color = (0.0, 0.0, 0.0, 0.0)
ob_light.lineart.crease_threshold = 0.0
ob_camera.location = (7.359, -6.926, 4.958)
ob_camera.rotation_euler = (1.109, 0.0, 0.8149)
ob_camera.lock_rotations_4d = False
ob_camera.empty_display_type = 'ARROWS'
ob_camera.color = (0.0, 0.0, 0.0, 0.0)
ob_camera.display_type = 'WIRE'
ob_camera.lineart.crease_threshold = 0.0

# ---- collection membership
scene.collection.objects.link(ob_x)
scene.collection.objects.link(ob_armature)
scene.collection.objects.link(ob_001)
scene.collection.objects.link(ob_armature_001)
col_collection.objects.link(ob_light)
col_collection.objects.link(ob_camera)

# ---- scene / render settings (as saved in the file)
scene.camera = ob_camera
scene.frame_start = 1; scene.frame_end = 250; scene.frame_set(1)
scene.render.engine = 'BLENDER_EEVEE_NEXT'
scene.cycles.sampling_pattern = 'TABULATED_SOBOL'
scene.cycles.use_light_tree = False
scene.view_settings.view_transform = 'Filmic'
bpy.context.view_layer.update()
